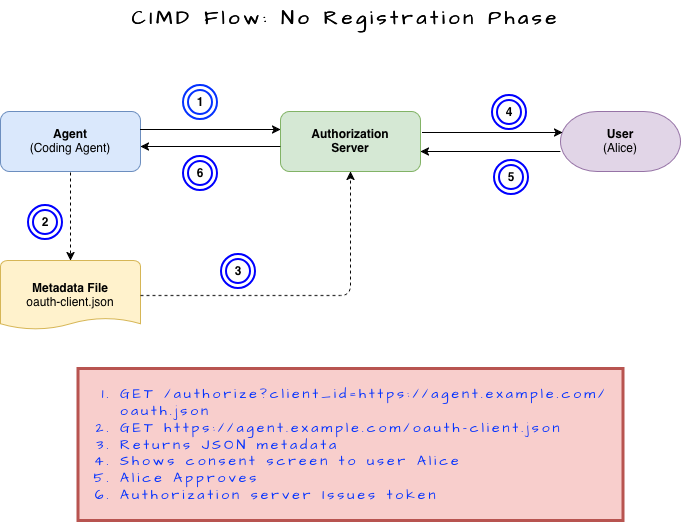

The diagram above was exported from draw.io. Its source (the exported page's mxGraphModel, read from the mxfile embedded in the PNG):
<mxGraphModel dx="1343" dy="980" grid="0" gridSize="10" guides="1" tooltips="1" connect="1" arrows="1" fold="1" page="0" pageScale="1" pageWidth="850" pageHeight="1100" math="0" shadow="0">
  <root>
    <mxCell id="0" />
    <mxCell id="1" parent="0" />
    <mxCell id="agent" parent="1" style="rounded=1;whiteSpace=wrap;html=1;fillColor=#dae8fc;strokeColor=#6c8ebf;" value="&lt;b&gt;Agent&lt;/b&gt;&lt;br&gt;(Coding Agent)" vertex="1">
      <mxGeometry height="60" width="140" x="40" y="160" as="geometry" />
    </mxCell>
    <mxCell id="as" parent="1" style="rounded=1;whiteSpace=wrap;html=1;fillColor=#d5e8d4;strokeColor=#82b366;" value="&lt;b&gt;Authorization&lt;br&gt;Server&lt;/b&gt;" vertex="1">
      <mxGeometry height="60" width="140" x="320" y="160" as="geometry" />
    </mxCell>
    <mxCell id="meta" parent="1" style="shape=mxgraph.flowchart.document;whiteSpace=wrap;html=1;fillColor=#fff2cc;strokeColor=#d6b656;" value="&lt;b&gt;Metadata File&lt;/b&gt;&lt;br&gt;oauth-client.json" vertex="1">
      <mxGeometry height="70" width="140" x="40" y="309" as="geometry" />
    </mxCell>
    <mxCell id="user" parent="1" style="shape=mxgraph.flowchart.terminator;whiteSpace=wrap;html=1;fillColor=#e1d5e7;strokeColor=#9673a6;" value="&lt;b&gt;User&lt;/b&gt;&lt;br&gt;(Alice)" vertex="1">
      <mxGeometry height="60" width="120" x="600" y="160" as="geometry" />
    </mxCell>
    <mxCell id="label1" parent="1" style="text;html=1;align=center;verticalAlign=middle;resizable=0;points=[];autosize=1;strokeColor=none;fillColor=none;fontSize=20;fontFamily=Architects Daughter ;fontSource=https%3A%2F%2Ffonts.googleapis.com%2Fcss%3Ffamily%3DArchitects%2BDaughter%2B;" value="&lt;b&gt;&lt;span style=&quot;letter-spacing: 3px;&quot;&gt;CIMD Flow: No Registration Phase&lt;/span&gt;&lt;/b&gt;" vertex="1">
      <mxGeometry height="36" width="446" x="162" y="49" as="geometry" />
    </mxCell>
    <mxCell id="e1" edge="1" parent="1" source="agent" style="edgeStyle=orthogonalEdgeStyle;rounded=1;html=1;fontSize=10;" target="as" value="">
      <mxGeometry relative="1" x="-1" y="62" as="geometry">
        <mxPoint x="-46" y="21" as="offset" />
        <Array as="points">
          <mxPoint x="250" y="178" />
          <mxPoint x="250" y="178" />
        </Array>
      </mxGeometry>
    </mxCell>
    <mxCell id="e2" edge="1" parent="1" style="edgeStyle=orthogonalEdgeStyle;rounded=1;html=1;fontSize=10;dashed=1;" target="meta" value="">
      <mxGeometry relative="1" x="-0.4318" y="-118" as="geometry">
        <mxPoint as="offset" />
        <mxPoint x="110" y="221" as="sourcePoint" />
      </mxGeometry>
    </mxCell>
    <mxCell id="e3" edge="1" parent="1" source="meta" style="edgeStyle=orthogonalEdgeStyle;rounded=1;html=1;fontSize=10;dashed=1;" target="as" value="">
      <mxGeometry relative="1" x="-0.4356" y="-22" as="geometry">
        <mxPoint as="offset" />
      </mxGeometry>
    </mxCell>
    <mxCell id="e4" edge="1" parent="1" style="edgeStyle=orthogonalEdgeStyle;rounded=1;html=1;fontSize=10;" value="">
      <mxGeometry relative="1" x="0.0571" y="12" as="geometry">
        <mxPoint as="offset" />
        <Array as="points">
          <mxPoint x="532" y="181" />
          <mxPoint x="532" y="181" />
        </Array>
        <mxPoint x="462" y="181" as="sourcePoint" />
        <mxPoint x="602" y="181" as="targetPoint" />
      </mxGeometry>
    </mxCell>
    <mxCell id="e5" edge="1" parent="1" style="edgeStyle=orthogonalEdgeStyle;rounded=1;html=1;fontSize=10;" value="">
      <mxGeometry relative="1" x="0.1143" y="17" as="geometry">
        <mxPoint as="offset" />
        <Array as="points">
          <mxPoint x="531" y="200" />
          <mxPoint x="531" y="200" />
        </Array>
        <mxPoint x="600" y="200" as="sourcePoint" />
        <mxPoint x="460" y="200" as="targetPoint" />
      </mxGeometry>
    </mxCell>
    <mxCell id="e6" edge="1" parent="1" source="as" style="edgeStyle=orthogonalEdgeStyle;rounded=1;html=1;fontSize=10;" target="agent" value="">
      <mxGeometry relative="1" x="-0.1429" y="22" as="geometry">
        <mxPoint as="offset" />
        <Array as="points">
          <mxPoint x="230" y="195" />
          <mxPoint x="230" y="195" />
        </Array>
      </mxGeometry>
    </mxCell>
    <mxCell id="note1" parent="1" style="shape=note;whiteSpace=wrap;html=1;size=0;fillColor=#f8cecc;strokeColor=#b85450;fontSize=14;align=left;labelBackgroundColor=none;strokeWidth=3;fontFamily=Architects Daughter;fontColor=light-dark(#0432ff, #ededed);" value="&lt;ol&gt;&lt;span style=&quot;letter-spacing: 3px;&quot;&gt;&lt;li align=&quot;left&quot;&gt;GET /authorize?client_id=https://agent.example.com/oauth.json&lt;/li&gt;&lt;li align=&quot;left&quot;&gt;&lt;div&gt;GET&amp;nbsp;https://agent.example.com/oauth-client.json&lt;/div&gt;&lt;/li&gt;&lt;li align=&quot;left&quot;&gt;&lt;div&gt;Returns JSON metadata&lt;/div&gt;&lt;/li&gt;&lt;li align=&quot;left&quot;&gt;&lt;div&gt;Shows consent screen to user Alice&lt;/div&gt;&lt;/li&gt;&lt;li align=&quot;left&quot;&gt;&lt;div&gt;Alice Approves&amp;nbsp;&lt;/div&gt;&lt;/li&gt;&lt;li align=&quot;left&quot;&gt;&lt;div&gt;Authorization server Issues token&lt;/div&gt;&lt;/li&gt;&lt;/span&gt;&lt;/ol&gt;" vertex="1">
      <mxGeometry height="152" width="545" x="117.5" y="417" as="geometry" />
    </mxCell>
    <mxCell id="_LQVuTeGOPJkIX3kPE-s-1" parent="1" style="ellipse;shape=doubleEllipse;whiteSpace=wrap;html=1;aspect=fixed;strokeColor=light-dark(#0432ff, #ededed);strokeWidth=2;" value="&lt;b&gt;1&lt;/b&gt;" vertex="1">
      <mxGeometry height="34" width="34" x="223" y="134" as="geometry" />
    </mxCell>
    <mxCell id="_LQVuTeGOPJkIX3kPE-s-3" parent="1" style="ellipse;shape=doubleEllipse;whiteSpace=wrap;html=1;aspect=fixed;strokeColor=#0000FF;strokeWidth=2;" value="&lt;b&gt;2&lt;/b&gt;" vertex="1">
      <mxGeometry height="34" width="34" x="68" y="254" as="geometry" />
    </mxCell>
    <mxCell id="_LQVuTeGOPJkIX3kPE-s-4" parent="1" style="ellipse;shape=doubleEllipse;whiteSpace=wrap;html=1;aspect=fixed;strokeColor=#0000FF;strokeWidth=2;" value="&lt;b&gt;3&lt;/b&gt;" vertex="1">
      <mxGeometry height="34" width="34" x="261" y="303" as="geometry" />
    </mxCell>
    <mxCell id="_LQVuTeGOPJkIX3kPE-s-5" parent="1" style="ellipse;shape=doubleEllipse;whiteSpace=wrap;html=1;aspect=fixed;strokeColor=#0000FF;strokeWidth=2;" value="&lt;b&gt;4&lt;/b&gt;" vertex="1">
      <mxGeometry height="34" width="34" x="532" y="144" as="geometry" />
    </mxCell>
    <mxCell id="_LQVuTeGOPJkIX3kPE-s-6" parent="1" style="ellipse;shape=doubleEllipse;whiteSpace=wrap;html=1;aspect=fixed;strokeColor=#0000FF;strokeWidth=2;" value="&lt;b&gt;5&lt;/b&gt;" vertex="1">
      <mxGeometry height="34" width="34" x="534" y="209" as="geometry" />
    </mxCell>
    <mxCell id="_LQVuTeGOPJkIX3kPE-s-7" parent="1" style="ellipse;shape=doubleEllipse;whiteSpace=wrap;html=1;aspect=fixed;strokeColor=#0000FF;strokeWidth=2;" value="&lt;b&gt;6&lt;/b&gt;" vertex="1">
      <mxGeometry height="34" width="34" x="223" y="205" as="geometry" />
    </mxCell>
  </root>
</mxGraphModel>